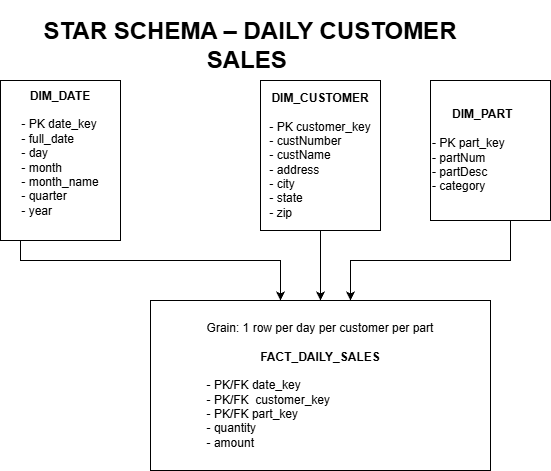

The diagram above was exported from draw.io. Its source (the exported page's mxGraphModel, read from the mxfile embedded in the PNG):
<mxGraphModel dx="634" dy="1431" grid="1" gridSize="10" guides="1" tooltips="1" connect="1" arrows="1" fold="1" page="1" pageScale="1" pageWidth="850" pageHeight="1100" math="0" shadow="0">
  <root>
    <mxCell id="0" />
    <mxCell id="1" parent="0" />
    <mxCell id="gkAiHZKkNfOYGijZCb7n-11" edge="1" parent="1" style="edgeStyle=orthogonalEdgeStyle;rounded=0;orthogonalLoop=1;jettySize=auto;html=1;" value="">
      <mxGeometry relative="1" as="geometry">
        <Array as="points">
          <mxPoint x="80" y="230" />
          <mxPoint x="340" y="230" />
        </Array>
        <mxPoint x="80" y="210" as="sourcePoint" />
        <mxPoint x="340" y="270" as="targetPoint" />
      </mxGeometry>
    </mxCell>
    <mxCell id="gkAiHZKkNfOYGijZCb7n-4" parent="1" style="rounded=0;whiteSpace=wrap;html=1;" value="&lt;b&gt;DIM_DATE&lt;/b&gt;&lt;div&gt;&lt;br&gt;&lt;/div&gt;&lt;div&gt;&lt;div style=&quot;text-align: left;&quot;&gt;- PK date_key&lt;/div&gt;&lt;div style=&quot;text-align: left;&quot;&gt;- full_date&lt;/div&gt;&lt;div style=&quot;text-align: left;&quot;&gt;- day&lt;/div&gt;&lt;div style=&quot;text-align: left;&quot;&gt;- month&lt;/div&gt;&lt;div style=&quot;text-align: left;&quot;&gt;- month_name&lt;/div&gt;&lt;div style=&quot;text-align: left;&quot;&gt;- quarter&lt;/div&gt;&lt;div style=&quot;text-align: left;&quot;&gt;- year&lt;/div&gt;&lt;/div&gt;&lt;div&gt;&lt;br&gt;&lt;/div&gt;" vertex="1">
      <mxGeometry height="160" width="120" x="60" y="50" as="geometry" />
    </mxCell>
    <mxCell id="gkAiHZKkNfOYGijZCb7n-12" edge="1" parent="1" source="gkAiHZKkNfOYGijZCb7n-5" style="edgeStyle=orthogonalEdgeStyle;rounded=0;orthogonalLoop=1;jettySize=auto;html=1;" target="gkAiHZKkNfOYGijZCb7n-6" value="">
      <mxGeometry relative="1" as="geometry" />
    </mxCell>
    <mxCell id="gkAiHZKkNfOYGijZCb7n-5" parent="1" style="rounded=0;whiteSpace=wrap;html=1;" value="&lt;b&gt;DIM_CUSTOMER&lt;/b&gt;&lt;div&gt;&lt;br&gt;&lt;/div&gt;&lt;div&gt;&lt;div style=&quot;text-align: left;&quot;&gt;- PK customer_key&lt;/div&gt;&lt;div style=&quot;text-align: left;&quot;&gt;- custNumber&lt;/div&gt;&lt;div style=&quot;text-align: left;&quot;&gt;- custName&lt;/div&gt;&lt;div style=&quot;text-align: left;&quot;&gt;- address&lt;/div&gt;&lt;div style=&quot;text-align: left;&quot;&gt;- city&lt;/div&gt;&lt;div style=&quot;text-align: left;&quot;&gt;- state&lt;/div&gt;&lt;div style=&quot;text-align: left;&quot;&gt;- zip&lt;/div&gt;&lt;/div&gt;" vertex="1">
      <mxGeometry height="150" width="120" x="320" y="50" as="geometry" />
    </mxCell>
    <mxCell id="gkAiHZKkNfOYGijZCb7n-6" parent="1" style="rounded=0;whiteSpace=wrap;html=1;" value="Grain: 1 row per day per customer per part&lt;div&gt;&lt;b&gt;&lt;br&gt;&lt;/b&gt;&lt;/div&gt;&lt;div&gt;&lt;b&gt;FACT_DAILY_SALES&lt;/b&gt;&lt;div&gt;&lt;div&gt;&lt;br&gt;&lt;/div&gt;&lt;div style=&quot;text-align: left;&quot;&gt;- PK/FK date_key&lt;/div&gt;&lt;div style=&quot;text-align: left;&quot;&gt;- PK/FK&amp;nbsp; customer_key&lt;/div&gt;&lt;div style=&quot;text-align: left;&quot;&gt;- PK/FK part_key&lt;/div&gt;&lt;div style=&quot;text-align: left;&quot;&gt;- quantity&lt;/div&gt;&lt;div style=&quot;text-align: left;&quot;&gt;- amount&lt;/div&gt;&lt;/div&gt;&lt;/div&gt;" vertex="1">
      <mxGeometry height="170" width="340" x="210" y="270" as="geometry" />
    </mxCell>
    <mxCell id="gkAiHZKkNfOYGijZCb7n-13" edge="1" parent="1" source="gkAiHZKkNfOYGijZCb7n-7" style="edgeStyle=orthogonalEdgeStyle;rounded=0;orthogonalLoop=1;jettySize=auto;html=1;" target="gkAiHZKkNfOYGijZCb7n-6" value="">
      <mxGeometry relative="1" as="geometry">
        <Array as="points">
          <mxPoint x="570" y="230" />
          <mxPoint x="410" y="230" />
        </Array>
      </mxGeometry>
    </mxCell>
    <mxCell id="gkAiHZKkNfOYGijZCb7n-7" parent="1" style="rounded=0;whiteSpace=wrap;html=1;align=left;" value="&amp;nbsp; &amp;nbsp; &amp;nbsp; &lt;b&gt;DIM_PART&lt;/b&gt;&lt;div&gt;&lt;div&gt;&lt;br&gt;&lt;/div&gt;&lt;div&gt;- PK part_key&lt;/div&gt;&lt;div&gt;- partNum&lt;/div&gt;&lt;div&gt;- partDesc&lt;/div&gt;&lt;div&gt;- category&lt;/div&gt;&lt;/div&gt;" vertex="1">
      <mxGeometry height="140" width="120" x="490" y="50" as="geometry" />
    </mxCell>
    <mxCell id="gkAiHZKkNfOYGijZCb7n-8" parent="1" style="text;html=1;whiteSpace=wrap;strokeColor=none;fillColor=none;align=center;verticalAlign=middle;rounded=0;" value="&lt;h1&gt;STAR SCHEMA – DAILY CUSTOMER SALES&amp;nbsp;&lt;/h1&gt;" vertex="1">
      <mxGeometry height="50" width="460" x="80" y="-10" as="geometry" />
    </mxCell>
  </root>
</mxGraphModel>